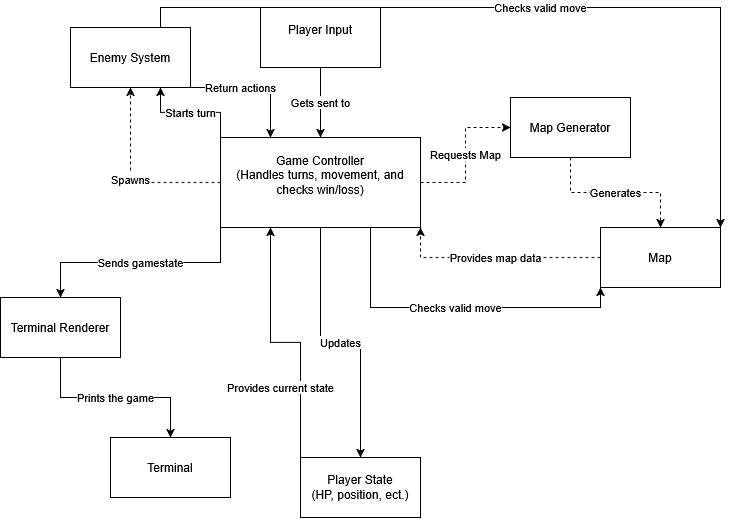

The diagram above was exported from draw.io. Its source (the exported page's mxGraphModel, read from the mxfile embedded in the PNG):
<mxGraphModel dx="1213" dy="719" grid="1" gridSize="10" guides="1" tooltips="1" connect="1" arrows="1" fold="1" page="1" pageScale="1" pageWidth="850" pageHeight="1100" math="0" shadow="0">
  <root>
    <mxCell id="0" />
    <mxCell id="1" parent="0" />
    <mxCell id="4JWWTy0AJmortZSGclrD-8" edge="1" parent="1" source="4JWWTy0AJmortZSGclrD-4" style="edgeStyle=orthogonalEdgeStyle;rounded=0;orthogonalLoop=1;jettySize=auto;html=1;defaultLabelBackgroundColor=page;" target="4JWWTy0AJmortZSGclrD-7" value="Updates">
      <mxGeometry relative="1" as="geometry" />
    </mxCell>
    <mxCell id="4JWWTy0AJmortZSGclrD-10" edge="1" parent="1" source="4JWWTy0AJmortZSGclrD-4" style="edgeStyle=orthogonalEdgeStyle;rounded=0;orthogonalLoop=1;jettySize=auto;html=1;defaultLabelBackgroundColor=page;dashed=1;" target="4JWWTy0AJmortZSGclrD-9" value="Requests Map">
      <mxGeometry relative="1" as="geometry" />
    </mxCell>
    <mxCell id="4JWWTy0AJmortZSGclrD-14" edge="1" parent="1" source="4JWWTy0AJmortZSGclrD-4" style="edgeStyle=orthogonalEdgeStyle;rounded=0;orthogonalLoop=1;jettySize=auto;html=1;exitX=0.75;exitY=1;exitDx=0;exitDy=0;entryX=0;entryY=1;entryDx=0;entryDy=0;defaultLabelBackgroundColor=page;" target="4JWWTy0AJmortZSGclrD-11" value="Checks valid move">
      <mxGeometry relative="1" as="geometry" />
    </mxCell>
    <mxCell id="4JWWTy0AJmortZSGclrD-15" edge="1" parent="1" source="4JWWTy0AJmortZSGclrD-4" style="edgeStyle=orthogonalEdgeStyle;rounded=0;orthogonalLoop=1;jettySize=auto;html=1;exitX=0;exitY=1;exitDx=0;exitDy=0;defaultLabelBackgroundColor=page;" target="4JWWTy0AJmortZSGclrD-16" value="Sends gamestate">
      <mxGeometry relative="1" as="geometry">
        <mxPoint x="150" y="550" as="targetPoint" />
      </mxGeometry>
    </mxCell>
    <mxCell id="4JWWTy0AJmortZSGclrD-21" edge="1" parent="1" source="4JWWTy0AJmortZSGclrD-4" style="edgeStyle=orthogonalEdgeStyle;rounded=0;orthogonalLoop=1;jettySize=auto;html=1;defaultLabelBackgroundColor=page;dashed=1;" target="4JWWTy0AJmortZSGclrD-20" value="Spawns">
      <mxGeometry relative="1" as="geometry" />
    </mxCell>
    <mxCell id="4JWWTy0AJmortZSGclrD-30" edge="1" parent="1" source="4JWWTy0AJmortZSGclrD-4" style="edgeStyle=orthogonalEdgeStyle;rounded=0;orthogonalLoop=1;jettySize=auto;html=1;exitX=0;exitY=0;exitDx=0;exitDy=0;entryX=0.75;entryY=1;entryDx=0;entryDy=0;defaultLabelBackgroundColor=page;" target="4JWWTy0AJmortZSGclrD-20" value="Starts turn">
      <mxGeometry relative="1" as="geometry" />
    </mxCell>
    <mxCell id="4JWWTy0AJmortZSGclrD-4" parent="1" style="rounded=0;whiteSpace=wrap;html=1;" value="&lt;div&gt;Game Controller&lt;/div&gt;&lt;div&gt;(Handles turns, movement, and checks win/loss)&lt;/div&gt;&lt;div&gt;&lt;br&gt;&lt;/div&gt;" vertex="1">
      <mxGeometry height="90" width="200" x="310" y="360" as="geometry" />
    </mxCell>
    <mxCell id="4JWWTy0AJmortZSGclrD-6" edge="1" parent="1" source="4JWWTy0AJmortZSGclrD-5" style="edgeStyle=orthogonalEdgeStyle;rounded=0;orthogonalLoop=1;jettySize=auto;html=1;defaultLabelBackgroundColor=page;" target="4JWWTy0AJmortZSGclrD-4" value="Gets sent to">
      <mxGeometry relative="1" as="geometry" />
    </mxCell>
    <mxCell id="4JWWTy0AJmortZSGclrD-5" parent="1" style="rounded=0;whiteSpace=wrap;html=1;" value="Player Input&lt;div&gt;&lt;br/&gt;&lt;/div&gt;" vertex="1">
      <mxGeometry height="60" width="120" x="350" y="230" as="geometry" />
    </mxCell>
    <mxCell id="4JWWTy0AJmortZSGclrD-29" edge="1" parent="1" source="4JWWTy0AJmortZSGclrD-7" style="edgeStyle=orthogonalEdgeStyle;rounded=0;orthogonalLoop=1;jettySize=auto;html=1;exitX=0;exitY=0;exitDx=0;exitDy=0;entryX=0.25;entryY=1;entryDx=0;entryDy=0;defaultLabelBackgroundColor=page;" target="4JWWTy0AJmortZSGclrD-4" value="Provides current state">
      <mxGeometry relative="1" x="-0.4615" y="20" as="geometry">
        <mxPoint as="offset" />
      </mxGeometry>
    </mxCell>
    <mxCell id="4JWWTy0AJmortZSGclrD-7" parent="1" style="rounded=0;whiteSpace=wrap;html=1;" value="Player State&lt;br&gt;(HP, position, ect.)" vertex="1">
      <mxGeometry height="60" width="120" x="390" y="680" as="geometry" />
    </mxCell>
    <mxCell id="4JWWTy0AJmortZSGclrD-12" edge="1" parent="1" source="4JWWTy0AJmortZSGclrD-9" style="edgeStyle=orthogonalEdgeStyle;rounded=0;orthogonalLoop=1;jettySize=auto;html=1;defaultLabelBackgroundColor=page;dashed=1;" target="4JWWTy0AJmortZSGclrD-11" value="Generates">
      <mxGeometry relative="1" as="geometry" />
    </mxCell>
    <mxCell id="4JWWTy0AJmortZSGclrD-9" parent="1" style="whiteSpace=wrap;html=1;rounded=0;" value="Map Generator" vertex="1">
      <mxGeometry height="60" width="120" x="600" y="320" as="geometry" />
    </mxCell>
    <mxCell id="4JWWTy0AJmortZSGclrD-13" edge="1" parent="1" source="4JWWTy0AJmortZSGclrD-11" style="edgeStyle=orthogonalEdgeStyle;rounded=0;orthogonalLoop=1;jettySize=auto;html=1;entryX=1;entryY=1;entryDx=0;entryDy=0;defaultLabelBackgroundColor=page;dashed=1;" target="4JWWTy0AJmortZSGclrD-4" value="Provides map data">
      <mxGeometry relative="1" as="geometry" />
    </mxCell>
    <mxCell id="4JWWTy0AJmortZSGclrD-11" parent="1" style="whiteSpace=wrap;html=1;rounded=0;" value="Map" vertex="1">
      <mxGeometry height="60" width="120" x="690" y="450" as="geometry" />
    </mxCell>
    <mxCell id="4JWWTy0AJmortZSGclrD-17" edge="1" parent="1" source="4JWWTy0AJmortZSGclrD-16" style="edgeStyle=orthogonalEdgeStyle;rounded=0;orthogonalLoop=1;jettySize=auto;html=1;defaultLabelBackgroundColor=page;" target="4JWWTy0AJmortZSGclrD-18" value="Prints the game">
      <mxGeometry relative="1" as="geometry">
        <mxPoint x="150.00000000000023" y="630" as="targetPoint" />
      </mxGeometry>
    </mxCell>
    <mxCell id="4JWWTy0AJmortZSGclrD-16" parent="1" style="rounded=0;whiteSpace=wrap;html=1;" value="Terminal Renderer" vertex="1">
      <mxGeometry height="60" width="120" x="90" y="520" as="geometry" />
    </mxCell>
    <mxCell id="4JWWTy0AJmortZSGclrD-18" parent="1" style="rounded=0;whiteSpace=wrap;html=1;" value="Terminal" vertex="1">
      <mxGeometry height="60" width="120" x="200.00000000000023" y="660" as="geometry" />
    </mxCell>
    <mxCell id="4JWWTy0AJmortZSGclrD-26" edge="1" parent="1" source="4JWWTy0AJmortZSGclrD-20" style="edgeStyle=orthogonalEdgeStyle;rounded=0;orthogonalLoop=1;jettySize=auto;html=1;exitX=0.75;exitY=0;exitDx=0;exitDy=0;defaultLabelBackgroundColor=page;entryX=1;entryY=0;entryDx=0;entryDy=0;" target="4JWWTy0AJmortZSGclrD-11" value="Checks valid move">
      <mxGeometry relative="1" as="geometry">
        <mxPoint x="820" y="440" as="targetPoint" />
      </mxGeometry>
    </mxCell>
    <mxCell id="4JWWTy0AJmortZSGclrD-31" edge="1" parent="1" source="4JWWTy0AJmortZSGclrD-20" style="edgeStyle=orthogonalEdgeStyle;rounded=0;orthogonalLoop=1;jettySize=auto;html=1;exitX=1;exitY=0.5;exitDx=0;exitDy=0;entryX=0.25;entryY=0;entryDx=0;entryDy=0;defaultLabelBackgroundColor=page;" target="4JWWTy0AJmortZSGclrD-4" value="Return actions">
      <mxGeometry relative="1" as="geometry">
        <Array as="points">
          <mxPoint x="280" y="310" />
          <mxPoint x="360" y="310" />
        </Array>
      </mxGeometry>
    </mxCell>
    <mxCell id="4JWWTy0AJmortZSGclrD-20" parent="1" style="rounded=0;whiteSpace=wrap;html=1;" value="Enemy System" vertex="1">
      <mxGeometry height="60" width="120" x="160" y="250" as="geometry" />
    </mxCell>
  </root>
</mxGraphModel>